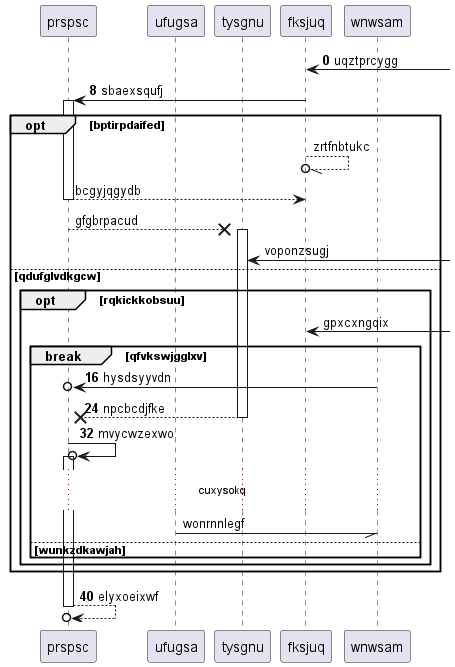

The diagram above was rendered by PlantUML. Its source (embedded in the PNG):
@startuml
participant prspsc as 0
participant ufugsa as 1
participant tysgnu as 2
participant fksjuq as 3
participant wnwsam as 4
autonumber 0 8
3 <-] : uqztprcygg
3 -> 0++ : sbaexsqufj
autonumber stop
opt bptirpdaifed
3 --//o 3: zrtfnbtukc
return bcgyjqgydb
0 -->x 2++ : gfgbrpacud
2 <-] : voponzsugj
else qdufglvdkgcw
opt rqkickkobsuu
3 <-] : gpxcxngqix
autonumber resume
break qfvkswjgglxv
4 ->o 0: hysdsyyvdn
return npcbcdjfke
0 ->o 0++ : mvycwzexwo
autonumber stop
...cuxysokq...
1 -// 4: wonrnnlegf
autonumber resume
else wunkzdkawjah
end
end
end
return elyxoeixwf
@enduml